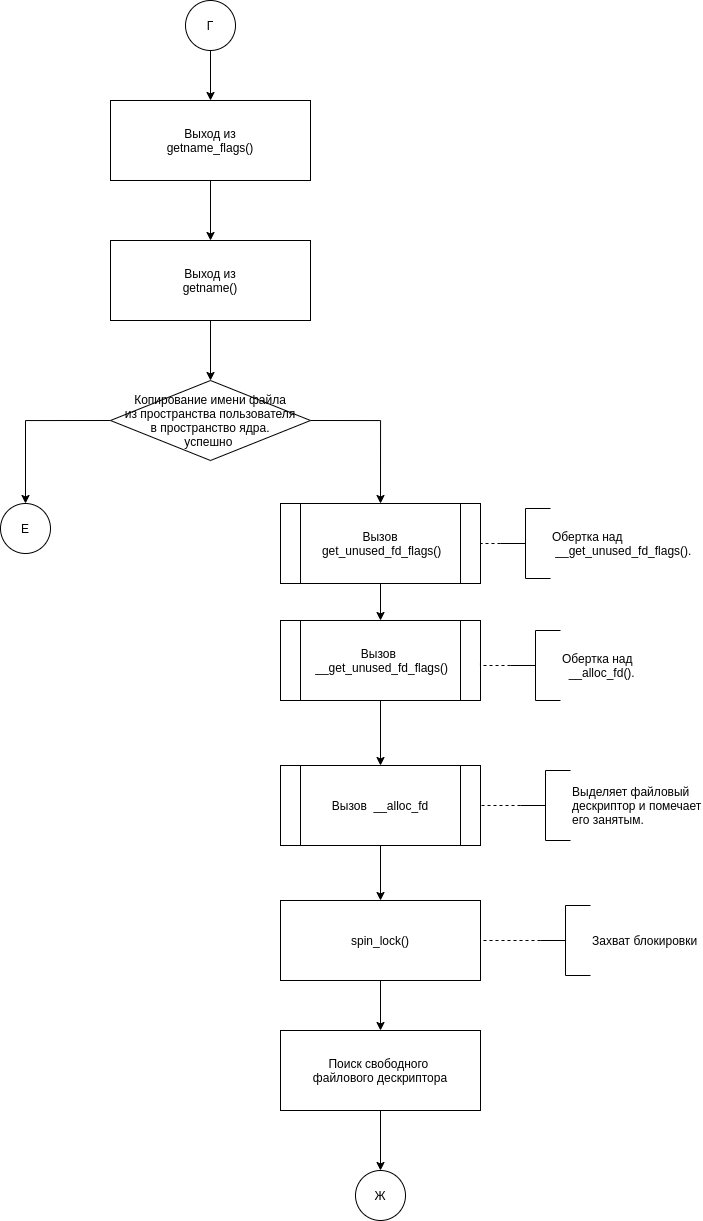

The diagram above was exported from draw.io. Its source (the exported page's mxGraphModel, read from the mxfile embedded in the PNG):
<mxGraphModel dx="1753" dy="631" grid="1" gridSize="10" guides="1" tooltips="1" connect="1" arrows="1" fold="1" page="1" pageScale="1" pageWidth="827" pageHeight="583" math="0" shadow="0">
  <root>
    <mxCell id="uYDb9CR7NkfYk_KG9AMQ-0" />
    <mxCell id="uYDb9CR7NkfYk_KG9AMQ-1" parent="uYDb9CR7NkfYk_KG9AMQ-0" />
    <mxCell id="jwNx_Q6yum-mDDahAtKX-1" style="edgeStyle=orthogonalEdgeStyle;rounded=0;orthogonalLoop=1;jettySize=auto;html=1;exitX=0.5;exitY=1;exitDx=0;exitDy=0;entryX=0.5;entryY=0;entryDx=0;entryDy=0;" edge="1" parent="uYDb9CR7NkfYk_KG9AMQ-1" source="uYDb9CR7NkfYk_KG9AMQ-2" target="jwNx_Q6yum-mDDahAtKX-0">
      <mxGeometry relative="1" as="geometry" />
    </mxCell>
    <mxCell id="uYDb9CR7NkfYk_KG9AMQ-2" value="&lt;span&gt;Выход из&lt;/span&gt;&lt;br&gt;getname_flags()" style="shape=process;whiteSpace=wrap;html=1;backgroundOutline=1;size=0;" vertex="1" parent="uYDb9CR7NkfYk_KG9AMQ-1">
      <mxGeometry x="320" y="130" width="200" height="80" as="geometry" />
    </mxCell>
    <mxCell id="KwirYeu7cR0YL-jd6zQP-1" style="edgeStyle=orthogonalEdgeStyle;rounded=0;orthogonalLoop=1;jettySize=auto;html=1;exitX=0.5;exitY=1;exitDx=0;exitDy=0;exitPerimeter=0;entryX=0.5;entryY=0;entryDx=0;entryDy=0;" edge="1" parent="uYDb9CR7NkfYk_KG9AMQ-1" source="KwirYeu7cR0YL-jd6zQP-0" target="uYDb9CR7NkfYk_KG9AMQ-2">
      <mxGeometry relative="1" as="geometry" />
    </mxCell>
    <mxCell id="KwirYeu7cR0YL-jd6zQP-0" value="Г" style="strokeWidth=1;html=1;shape=mxgraph.flowchart.start_2;whiteSpace=wrap;" vertex="1" parent="uYDb9CR7NkfYk_KG9AMQ-1">
      <mxGeometry x="395" y="30" width="50" height="50" as="geometry" />
    </mxCell>
    <mxCell id="A239Uv8-H8H9HPWUZUVX-1" style="edgeStyle=orthogonalEdgeStyle;rounded=0;orthogonalLoop=1;jettySize=auto;html=1;exitX=0.5;exitY=1;exitDx=0;exitDy=0;entryX=0.5;entryY=0;entryDx=0;entryDy=0;" edge="1" parent="uYDb9CR7NkfYk_KG9AMQ-1" source="jwNx_Q6yum-mDDahAtKX-0" target="A239Uv8-H8H9HPWUZUVX-0">
      <mxGeometry relative="1" as="geometry" />
    </mxCell>
    <mxCell id="jwNx_Q6yum-mDDahAtKX-0" value="&lt;span&gt;Выход из&lt;/span&gt;&lt;br&gt;getname()" style="shape=process;whiteSpace=wrap;html=1;backgroundOutline=1;size=0;" vertex="1" parent="uYDb9CR7NkfYk_KG9AMQ-1">
      <mxGeometry x="320" y="270" width="200" height="80" as="geometry" />
    </mxCell>
    <mxCell id="au55XeU7ZMaOOS7bn3q5-1" style="edgeStyle=orthogonalEdgeStyle;rounded=0;orthogonalLoop=1;jettySize=auto;html=1;exitX=0;exitY=0.5;exitDx=0;exitDy=0;entryX=0.5;entryY=0;entryDx=0;entryDy=0;entryPerimeter=0;" edge="1" parent="uYDb9CR7NkfYk_KG9AMQ-1" source="A239Uv8-H8H9HPWUZUVX-0" target="au55XeU7ZMaOOS7bn3q5-0">
      <mxGeometry relative="1" as="geometry" />
    </mxCell>
    <mxCell id="4frwxHE_JBlyAUOKyZkt-17" style="edgeStyle=orthogonalEdgeStyle;rounded=0;orthogonalLoop=1;jettySize=auto;html=1;exitX=1;exitY=0.5;exitDx=0;exitDy=0;entryX=0.5;entryY=0;entryDx=0;entryDy=0;" edge="1" parent="uYDb9CR7NkfYk_KG9AMQ-1" source="A239Uv8-H8H9HPWUZUVX-0" target="4frwxHE_JBlyAUOKyZkt-1">
      <mxGeometry relative="1" as="geometry" />
    </mxCell>
    <mxCell id="A239Uv8-H8H9HPWUZUVX-0" value="&lt;div&gt;Копирование имени файла&lt;/div&gt;&lt;div&gt;из пространства пользователя&lt;/div&gt;&lt;div&gt;в пространство ядра.&lt;/div&gt;&lt;div&gt;успешно&amp;nbsp;&lt;/div&gt;" style="rhombus;whiteSpace=wrap;html=1;strokeWidth=1;" vertex="1" parent="uYDb9CR7NkfYk_KG9AMQ-1">
      <mxGeometry x="320" y="410" width="200" height="80" as="geometry" />
    </mxCell>
    <mxCell id="au55XeU7ZMaOOS7bn3q5-0" value="Е" style="strokeWidth=1;html=1;shape=mxgraph.flowchart.start_2;whiteSpace=wrap;" vertex="1" parent="uYDb9CR7NkfYk_KG9AMQ-1">
      <mxGeometry x="210" y="533" width="50" height="50" as="geometry" />
    </mxCell>
    <mxCell id="4frwxHE_JBlyAUOKyZkt-0" style="edgeStyle=orthogonalEdgeStyle;rounded=0;orthogonalLoop=1;jettySize=auto;html=1;exitX=0.5;exitY=1;exitDx=0;exitDy=0;entryX=0.5;entryY=0;entryDx=0;entryDy=0;" edge="1" parent="uYDb9CR7NkfYk_KG9AMQ-1" source="4frwxHE_JBlyAUOKyZkt-1" target="4frwxHE_JBlyAUOKyZkt-5">
      <mxGeometry relative="1" as="geometry" />
    </mxCell>
    <mxCell id="4frwxHE_JBlyAUOKyZkt-1" value="Вызов&lt;br&gt;&amp;nbsp;get_unused_fd_flags()" style="shape=process;whiteSpace=wrap;html=1;backgroundOutline=1;" vertex="1" parent="uYDb9CR7NkfYk_KG9AMQ-1">
      <mxGeometry x="490" y="533" width="200" height="80" as="geometry" />
    </mxCell>
    <mxCell id="4frwxHE_JBlyAUOKyZkt-2" value="Обертка над&lt;br&gt;&amp;nbsp;__get_unused_fd_flags()." style="strokeWidth=1;html=1;shape=mxgraph.flowchart.annotation_2;align=left;labelPosition=right;pointerEvents=1;" vertex="1" parent="uYDb9CR7NkfYk_KG9AMQ-1">
      <mxGeometry x="710" y="538" width="50" height="70" as="geometry" />
    </mxCell>
    <mxCell id="4frwxHE_JBlyAUOKyZkt-3" style="edgeStyle=orthogonalEdgeStyle;rounded=0;orthogonalLoop=1;jettySize=auto;html=1;endArrow=none;endFill=0;dashed=1;entryX=1;entryY=0.5;entryDx=0;entryDy=0;exitX=0;exitY=0.5;exitDx=0;exitDy=0;exitPerimeter=0;" edge="1" parent="uYDb9CR7NkfYk_KG9AMQ-1" source="4frwxHE_JBlyAUOKyZkt-2" target="4frwxHE_JBlyAUOKyZkt-1">
      <mxGeometry relative="1" as="geometry">
        <mxPoint x="1240" y="-271" as="targetPoint" />
        <mxPoint x="790" y="139" as="sourcePoint" />
      </mxGeometry>
    </mxCell>
    <mxCell id="4frwxHE_JBlyAUOKyZkt-4" style="edgeStyle=orthogonalEdgeStyle;rounded=0;orthogonalLoop=1;jettySize=auto;html=1;exitX=0.5;exitY=1;exitDx=0;exitDy=0;entryX=0.5;entryY=0;entryDx=0;entryDy=0;" edge="1" parent="uYDb9CR7NkfYk_KG9AMQ-1" source="4frwxHE_JBlyAUOKyZkt-5" target="4frwxHE_JBlyAUOKyZkt-7">
      <mxGeometry relative="1" as="geometry" />
    </mxCell>
    <mxCell id="4frwxHE_JBlyAUOKyZkt-5" value="Вызов&amp;nbsp;&lt;br&gt;&amp;nbsp;__get_unused_fd_flags()" style="shape=process;whiteSpace=wrap;html=1;backgroundOutline=1;" vertex="1" parent="uYDb9CR7NkfYk_KG9AMQ-1">
      <mxGeometry x="490" y="650" width="200" height="80" as="geometry" />
    </mxCell>
    <mxCell id="4frwxHE_JBlyAUOKyZkt-6" style="edgeStyle=orthogonalEdgeStyle;rounded=0;orthogonalLoop=1;jettySize=auto;html=1;exitX=0.5;exitY=1;exitDx=0;exitDy=0;entryX=0.5;entryY=0;entryDx=0;entryDy=0;" edge="1" parent="uYDb9CR7NkfYk_KG9AMQ-1" source="4frwxHE_JBlyAUOKyZkt-7" target="4frwxHE_JBlyAUOKyZkt-13">
      <mxGeometry relative="1" as="geometry" />
    </mxCell>
    <mxCell id="4frwxHE_JBlyAUOKyZkt-7" value="Вызов&amp;nbsp;&amp;nbsp;__alloc_fd" style="shape=process;whiteSpace=wrap;html=1;backgroundOutline=1;" vertex="1" parent="uYDb9CR7NkfYk_KG9AMQ-1">
      <mxGeometry x="490" y="795" width="200" height="80" as="geometry" />
    </mxCell>
    <mxCell id="4frwxHE_JBlyAUOKyZkt-8" value="Обертка над&lt;br&gt;&amp;nbsp;&amp;nbsp;__alloc_fd()." style="strokeWidth=1;html=1;shape=mxgraph.flowchart.annotation_2;align=left;labelPosition=right;pointerEvents=1;" vertex="1" parent="uYDb9CR7NkfYk_KG9AMQ-1">
      <mxGeometry x="720" y="660" width="50" height="70" as="geometry" />
    </mxCell>
    <mxCell id="4frwxHE_JBlyAUOKyZkt-9" style="edgeStyle=orthogonalEdgeStyle;rounded=0;orthogonalLoop=1;jettySize=auto;html=1;endArrow=none;endFill=0;dashed=1;entryX=1;entryY=0.5;entryDx=0;entryDy=0;exitX=0;exitY=0.5;exitDx=0;exitDy=0;exitPerimeter=0;" edge="1" parent="uYDb9CR7NkfYk_KG9AMQ-1" source="4frwxHE_JBlyAUOKyZkt-8" target="4frwxHE_JBlyAUOKyZkt-5">
      <mxGeometry relative="1" as="geometry">
        <mxPoint x="700" y="709" as="targetPoint" />
        <mxPoint x="800" y="275" as="sourcePoint" />
      </mxGeometry>
    </mxCell>
    <mxCell id="4frwxHE_JBlyAUOKyZkt-10" value="Выделяет файловый&amp;nbsp;&lt;br&gt;дескриптор и помечает&lt;br&gt;его занятым.&lt;br&gt;" style="strokeWidth=1;html=1;shape=mxgraph.flowchart.annotation_2;align=left;labelPosition=right;pointerEvents=1;" vertex="1" parent="uYDb9CR7NkfYk_KG9AMQ-1">
      <mxGeometry x="730" y="800" width="50" height="70" as="geometry" />
    </mxCell>
    <mxCell id="4frwxHE_JBlyAUOKyZkt-11" style="edgeStyle=orthogonalEdgeStyle;rounded=0;orthogonalLoop=1;jettySize=auto;html=1;endArrow=none;endFill=0;dashed=1;entryX=1;entryY=0.5;entryDx=0;entryDy=0;exitX=0;exitY=0.5;exitDx=0;exitDy=0;exitPerimeter=0;" edge="1" parent="uYDb9CR7NkfYk_KG9AMQ-1" source="4frwxHE_JBlyAUOKyZkt-10" target="4frwxHE_JBlyAUOKyZkt-7">
      <mxGeometry relative="1" as="geometry">
        <mxPoint x="690" y="849" as="targetPoint" />
        <mxPoint x="800" y="415" as="sourcePoint" />
      </mxGeometry>
    </mxCell>
    <mxCell id="4frwxHE_JBlyAUOKyZkt-12" style="edgeStyle=orthogonalEdgeStyle;rounded=0;orthogonalLoop=1;jettySize=auto;html=1;exitX=0.5;exitY=1;exitDx=0;exitDy=0;entryX=0.5;entryY=0;entryDx=0;entryDy=0;" edge="1" parent="uYDb9CR7NkfYk_KG9AMQ-1" source="4frwxHE_JBlyAUOKyZkt-13" target="4frwxHE_JBlyAUOKyZkt-16">
      <mxGeometry relative="1" as="geometry" />
    </mxCell>
    <mxCell id="4frwxHE_JBlyAUOKyZkt-13" value="spin_lock()" style="rounded=0;whiteSpace=wrap;html=1;strokeWidth=1;" vertex="1" parent="uYDb9CR7NkfYk_KG9AMQ-1">
      <mxGeometry x="490" y="930" width="200" height="80" as="geometry" />
    </mxCell>
    <mxCell id="4frwxHE_JBlyAUOKyZkt-14" style="edgeStyle=orthogonalEdgeStyle;rounded=0;orthogonalLoop=1;jettySize=auto;html=1;endArrow=none;endFill=0;dashed=1;exitX=0;exitY=0.5;exitDx=0;exitDy=0;exitPerimeter=0;" edge="1" parent="uYDb9CR7NkfYk_KG9AMQ-1" source="4frwxHE_JBlyAUOKyZkt-15" target="4frwxHE_JBlyAUOKyZkt-13">
      <mxGeometry relative="1" as="geometry">
        <mxPoint x="690" y="999" as="targetPoint" />
        <mxPoint x="800" y="565" as="sourcePoint" />
      </mxGeometry>
    </mxCell>
    <mxCell id="4frwxHE_JBlyAUOKyZkt-15" value="Захват блокировки" style="strokeWidth=1;html=1;shape=mxgraph.flowchart.annotation_2;align=left;labelPosition=right;pointerEvents=1;" vertex="1" parent="uYDb9CR7NkfYk_KG9AMQ-1">
      <mxGeometry x="750" y="935" width="50" height="70" as="geometry" />
    </mxCell>
    <mxCell id="4frwxHE_JBlyAUOKyZkt-19" style="edgeStyle=orthogonalEdgeStyle;rounded=0;orthogonalLoop=1;jettySize=auto;html=1;exitX=0.5;exitY=1;exitDx=0;exitDy=0;entryX=0.5;entryY=0;entryDx=0;entryDy=0;entryPerimeter=0;" edge="1" parent="uYDb9CR7NkfYk_KG9AMQ-1" source="4frwxHE_JBlyAUOKyZkt-16" target="4frwxHE_JBlyAUOKyZkt-18">
      <mxGeometry relative="1" as="geometry" />
    </mxCell>
    <mxCell id="4frwxHE_JBlyAUOKyZkt-16" value="Поиск свободного&amp;nbsp;&lt;br&gt;файлового дескриптора" style="rounded=0;whiteSpace=wrap;html=1;strokeWidth=1;" vertex="1" parent="uYDb9CR7NkfYk_KG9AMQ-1">
      <mxGeometry x="490" y="1060" width="200" height="80" as="geometry" />
    </mxCell>
    <mxCell id="4frwxHE_JBlyAUOKyZkt-18" value="Ж" style="strokeWidth=1;html=1;shape=mxgraph.flowchart.start_2;whiteSpace=wrap;" vertex="1" parent="uYDb9CR7NkfYk_KG9AMQ-1">
      <mxGeometry x="565" y="1200" width="50" height="50" as="geometry" />
    </mxCell>
  </root>
</mxGraphModel>